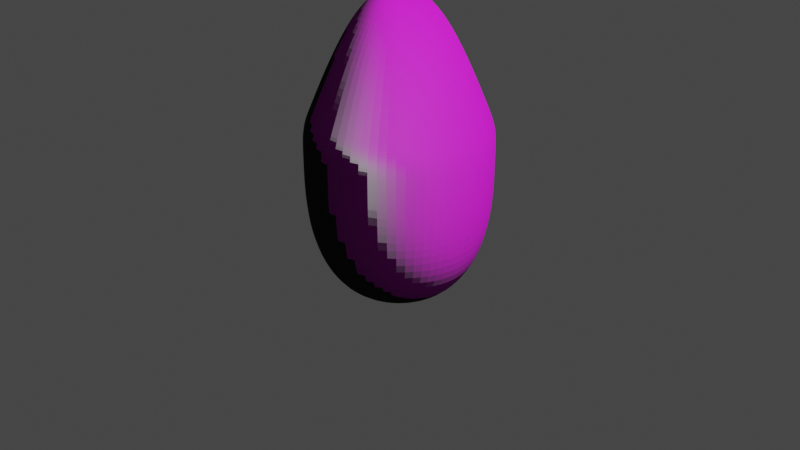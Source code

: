 # Source: boxcone.blend  (saved by Blender 3.2.14; exported with 4.5.12 LTS)
import bpy
from mathutils import Matrix  # noqa: F401  (used for matrix-valued properties, if any)

bpy.ops.wm.read_factory_settings(use_empty=True)
scene = bpy.context.scene
scene.name = 'Scene'

# ---- collections
col_collection = bpy.data.collections.new('Collection'); scene.collection.children.link(col_collection)

# ---- images (referenced by path relative to the original .blend; pixels are not part of the script)
import os
ASSET_DIR = os.environ.get("B2B_ASSET_DIR", "")  # directory of the original .blend (textures are referenced by path, not embedded)
HERE = os.path.dirname(os.path.abspath(__file__))  # packed textures are extracted next to this script under _unpacked/

def load_image(name, relpath, width, height, colorspace="sRGB"):
    """Load a texture the original file referenced (path relative to the .blend, or extracted next to this script)."""
    p = next((c for c in (os.path.join(HERE, relpath), os.path.join(ASSET_DIR, relpath)) if relpath and os.path.exists(c)), "")
    if p:
        img = bpy.data.images.load(p, check_existing=True)
        img.name = name
    else:  # same state as the original file: an image datablock whose file is absent (Cycles renders it pink)
        img = bpy.data.images.new(name, width, height)
        img.source = "FILE"
        img.filepath = "//" + (relpath or name)
    img.colorspace_settings.name = colorspace
    return img
img_brick_c_jpg = load_image('brick-c.jpg', 'brick-c.jpg', 1024, 1024, 'sRGB')
img_brick_n_jpg = load_image('brick-n.jpg', 'brick-n.jpg', 1024, 1024, 'sRGB')

# ---- materials (node trees are filled in below, after node groups)
mat_material = bpy.data.materials.new('Material')
mat_material.alpha_threshold = 0.0
mat_material.use_transparent_shadow = False
mat_material.line_color = (0.0, 0.0, 0.0, 1.0)

# ---- material node trees
mat_material.use_nodes = True; mat_material.node_tree.nodes.clear()
_N = mat_material.node_tree.nodes; _L = mat_material.node_tree.links
n0 = _N.new('ShaderNodeOutputMaterial'); n0.name = 'Material Output'; n0.location = (300, 300)
n1 = _N.new('ShaderNodeBsdfPrincipled'); n1.name = 'Principled BSDF'; n1.location = (-6, 301)
n1.distribution = 'GGX'
n1.subsurface_method = 'RANDOM_WALK_SKIN'
n1.inputs[2].default_value = 0.4
n1.inputs[3].default_value = 1.45
n1.inputs[27].default_value = (0.0, 0.0, 0.0, 1.0)
n1.inputs[28].default_value = 1.0
n2 = _N.new('ShaderNodeTexImage'); n2.name = 'Image Texture'; n2.location = (-405, 222)
n2.image = img_brick_c_jpg
n3 = _N.new('ShaderNodeTexImage'); n3.name = 'Image Texture.001'; n3.location = (-383, -132)
n3.image = img_brick_n_jpg
_L.new(n1.outputs[0], n0.inputs[0])
_L.new(n2.outputs[0], n1.inputs[0])
_L.new(n3.outputs[0], n1.inputs[5])
n0.is_active_output = True

# ---- world
world_world = bpy.data.worlds.new('World'); scene.world = world_world
world_world.use_nodes = True; world_world.node_tree.nodes.clear()
_N = world_world.node_tree.nodes; _L = world_world.node_tree.links
n0 = _N.new('ShaderNodeOutputWorld'); n0.name = 'World Output'; n0.location = (300, 300)
n1 = _N.new('ShaderNodeBackground'); n1.name = 'Background'; n1.location = (10, 300)
n1.inputs[0].default_value = (0.05088, 0.05088, 0.05088, 1.0)
_L.new(n1.outputs[0], n0.inputs[0])
n0.is_active_output = True
world_world.color = (0.05088, 0.05088, 0.05088)
world_world.use_sun_shadow = False
world_world.sun_shadow_jitter_overblur = 0.0

# ---- cameras
cam_camera = bpy.data.cameras.new('Camera')
cam_camera.clip_end = 100.0
cam_camera.ortho_scale = 7.314

# ---- lights
light_light = bpy.data.lights.new('Light', 'POINT')
light_light.transmission_factor = 0.0
light_light.energy = 1000.0
light_light.shadow_soft_size = 0.1
light_light.shadow_maximum_resolution = 0.006
light_light.use_absolute_resolution = True

# ---- meshes
me_cube = bpy.data.meshes.new('Cube')
me_cube.from_pydata([(1.0, 1.0, 1.0), (1.0, 1.0, -1.0), (1.0, -1.0, 1.0), (1.0, -1.0, -1.0), (-1.0, 1.0, 1.0), (-1.0, 1.0, -1.0), (-1.0, -1.0, 1.0), (-1.0, -1.0, -1.0), (1.0, -1.0, 1.0), (-1.0, -1.0, 1.0), (1.0, 1.0, 1.0), (-1.0, 1.0, 1.0), (0.3367, -0.3367, 2.51), (-0.3367, -0.3367, 2.51), (0.3367, 0.3367, 2.51), (-0.3367, 0.3367, 2.51)], [], [(0, 4, 11, 10), (3, 2, 6, 7), (7, 6, 4, 5), (5, 1, 3, 7), (1, 0, 2, 3), (5, 4, 0, 1), (10, 11, 15, 14), (6, 2, 8, 9), (4, 6, 9, 11), (2, 0, 10, 8), (14, 15, 13, 12), (8, 10, 14, 12), (11, 9, 13, 15), (9, 8, 12, 13)])
_uv = me_cube.uv_layers.new(name='UVMap')
_uv.uv.foreach_set('vector', [0.6081, 0.2653, 0.835, 0.7601, 0.835, 0.7601, 0.6081, 0.2653, 0.2188, -0.5356, 0.3453, 0.3309, 0.1166, 0.8257, 0.06405, -0.04081, 1.064, -0.04081, 1.117, 0.8257, 0.835, 0.7601, 0.9037, -0.1064, 0.9037, -0.1064, 0.742, -0.6012, 1.219, -0.5356, 1.064, -0.04081, 0.742, -0.6012, 0.6081, 0.2653, 0.3453, 0.3309, 1.219, -0.5356, 0.9037, -0.1064, 0.835, 0.7601, 0.6081, 0.2653, 0.742, -0.6012, 0.6081, 0.2653, 0.835, 0.7601, 0.5921, 1.272, 0.5368, 1.105, 0.1166, 0.8257, 0.3453, 0.3309, 0.3453, 0.3309, 0.1166, 0.8257, 0.835, 0.7601, 1.117, 0.8257, 1.117, 0.8257, 0.835, 0.7601, 0.3453, 0.3309, 0.6081, 0.2653, 0.6081, 0.2653, 0.3453, 0.3309, 0.5368, 1.105, 0.5921, 1.272, 0.4104, 1.294, 0.4423, 1.127, 0.3453, 0.3309, 0.6081, 0.2653, 0.5368, 1.105, 0.4423, 1.127, 0.835, 0.7601, 1.117, 0.8257, 0.4104, 1.294, 0.5921, 1.272, 0.1166, 0.8257, 0.3453, 0.3309, 0.4423, 1.127, 0.4104, 1.294])
me_cube.materials.append(mat_material)
me_cube.use_mirror_vertex_groups = False
me_cube.update()

# ---- objects
ob_object = bpy.data.objects.new('Object', me_cube)
ob_light = bpy.data.objects.new('Light', light_light)
ob_camera = bpy.data.objects.new('Camera', cam_camera)

# ---- transforms, parenting, visibility, modifiers, constraints
ob_object.location = (0.0, 0.0, 0.0)
ob_object.lock_rotations_4d = False
ob_object.empty_display_type = 'ARROWS'
ob_object.lineart.crease_threshold = 0.0
_m = ob_object.modifiers.new('Subdivision', 'SUBSURF')
_m.quality = 4
_m.levels = 3
_m.render_levels = 4
ob_light.location = (4.076, 1.005, 5.904)
ob_light.rotation_euler = (0.6503, 0.05522, 1.866)
ob_light.lock_rotations_4d = False
ob_light.empty_display_type = 'ARROWS'
ob_light.color = (0.0, 0.0, 0.0, 0.0)
ob_light.lineart.crease_threshold = 0.0
ob_camera.location = (7.359, -6.926, 4.958)
ob_camera.rotation_euler = (1.109, 0.0, 0.8149)
ob_camera.lock_rotations_4d = False
ob_camera.empty_display_type = 'ARROWS'
ob_camera.color = (0.0, 0.0, 0.0, 0.0)
ob_camera.display_type = 'WIRE'
ob_camera.lineart.crease_threshold = 0.0

# ---- collection membership
col_collection.objects.link(ob_object)
col_collection.objects.link(ob_light)
col_collection.objects.link(ob_camera)

# ---- scene / render settings (as saved in the file)
scene.camera = ob_camera
scene.frame_start = 1; scene.frame_end = 250; scene.frame_set(1)
scene.render.engine = 'BLENDER_EEVEE_NEXT'
scene.cycles.sampling_pattern = 'TABULATED_SOBOL'
scene.cycles.use_light_tree = False
scene.view_settings.view_transform = 'Filmic'
bpy.context.view_layer.update()

